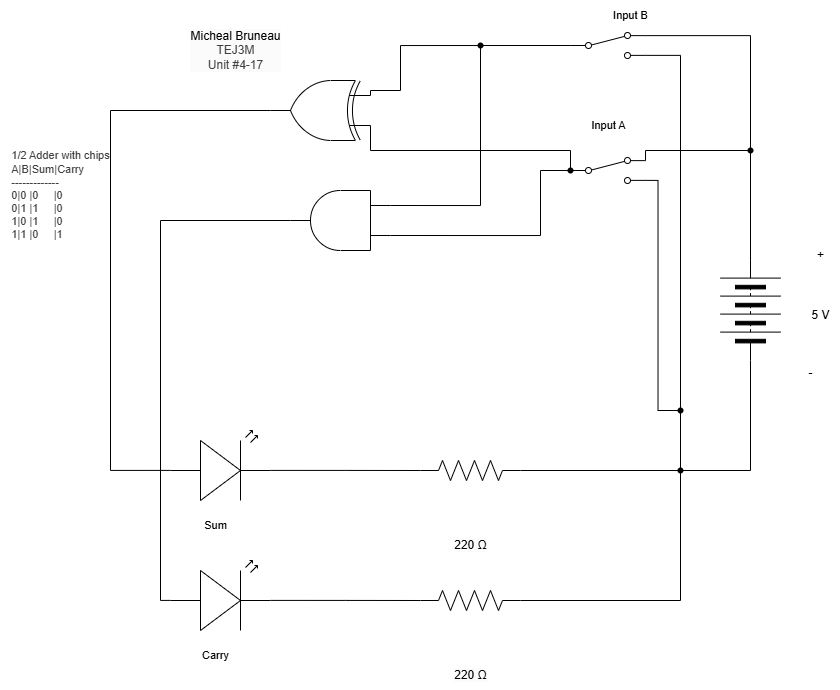

The diagram above was exported from draw.io. Its source (the exported page's mxGraphModel, read from the mxfile embedded in the PNG):
<mxGraphModel dx="690" dy="814" grid="1" gridSize="10" guides="1" tooltips="1" connect="1" arrows="1" fold="1" page="1" pageScale="1" pageWidth="850" pageHeight="1100" math="0" shadow="0">
  <root>
    <mxCell id="0" />
    <mxCell id="1" parent="0" />
    <mxCell id="2" value="&lt;span style=&quot;scrollbar-color: rgb(226, 226, 226) rgb(251, 251, 251); background-color: rgb(251, 251, 251); color: rgb(0, 0, 0);&quot;&gt;Micheal Bruneau&lt;/span&gt;&lt;div style=&quot;scrollbar-color: rgb(226, 226, 226) rgb(251, 251, 251); background-color: rgb(251, 251, 251); color: rgb(63, 63, 63);&quot;&gt;TEJ3M&lt;/div&gt;&lt;div style=&quot;scrollbar-color: rgb(226, 226, 226) rgb(251, 251, 251); background-color: rgb(251, 251, 251); color: rgb(63, 63, 63);&quot;&gt;Unit #4-17&lt;/div&gt;" style="text;html=1;align=center;verticalAlign=middle;resizable=0;points=[];autosize=1;strokeColor=none;fillColor=none;" vertex="1" parent="1">
      <mxGeometry x="190" y="300" width="110" height="60" as="geometry" />
    </mxCell>
    <mxCell id="3" value="&lt;div style=&quot;scrollbar-color: rgb(226, 226, 226) rgb(251, 251, 251); font-size: 11px; text-align: left; color: rgb(63, 63, 63);&quot;&gt;&lt;span style=&quot;background-color: rgb(255, 255, 255);&quot;&gt;1/2 Adder with chips&lt;/span&gt;&lt;/div&gt;&lt;div style=&quot;scrollbar-color: rgb(226, 226, 226) rgb(251, 251, 251); font-size: 11px; text-align: left; color: rgb(63, 63, 63);&quot;&gt;&lt;span style=&quot;color: light-dark(rgb(63, 63, 63), rgb(183, 183, 183));&quot;&gt;A|B|Sum|Carry&lt;/span&gt;&lt;/div&gt;&lt;div style=&quot;color: rgb(63, 63, 63); scrollbar-color: rgb(226, 226, 226) rgb(251, 251, 251); font-size: 11px; text-align: left;&quot;&gt;-------------&lt;/div&gt;&lt;div style=&quot;color: rgb(63, 63, 63); scrollbar-color: rgb(226, 226, 226) rgb(251, 251, 251); font-size: 11px; text-align: left;&quot;&gt;0|0 |0&amp;nbsp; &amp;nbsp; &amp;nbsp;|0&lt;/div&gt;&lt;div style=&quot;color: rgb(63, 63, 63); scrollbar-color: rgb(226, 226, 226) rgb(251, 251, 251); font-size: 11px; text-align: left;&quot;&gt;0|1 |1&amp;nbsp; &amp;nbsp; &amp;nbsp;|0&lt;/div&gt;&lt;div style=&quot;color: rgb(63, 63, 63); scrollbar-color: rgb(226, 226, 226) rgb(251, 251, 251); font-size: 11px; text-align: left;&quot;&gt;1|0 |1&amp;nbsp; &amp;nbsp; &amp;nbsp;|0&lt;/div&gt;&lt;div style=&quot;color: rgb(63, 63, 63); scrollbar-color: rgb(226, 226, 226) rgb(251, 251, 251); font-size: 11px; text-align: left;&quot;&gt;1|1 |0&amp;nbsp; &amp;nbsp; &amp;nbsp;|1&lt;/div&gt;" style="text;html=1;align=center;verticalAlign=middle;resizable=0;points=[];autosize=1;strokeColor=none;fillColor=none;" vertex="1" parent="1">
      <mxGeometry x="10" y="420" width="120" height="110" as="geometry" />
    </mxCell>
    <mxCell id="4" style="edgeStyle=orthogonalEdgeStyle;html=1;exitX=1;exitY=0.5;exitDx=0;exitDy=0;endArrow=none;endFill=0;rounded=0;entryX=1;entryY=0.12;entryDx=0;entryDy=0;" edge="1" parent="1" source="6" target="26">
      <mxGeometry relative="1" as="geometry">
        <mxPoint x="760" y="305" as="targetPoint" />
      </mxGeometry>
    </mxCell>
    <mxCell id="6" value="" style="pointerEvents=1;verticalLabelPosition=bottom;shadow=0;dashed=0;align=center;html=1;verticalAlign=top;shape=mxgraph.electrical.miscellaneous.batteryStack;rotation=-90;" vertex="1" parent="1">
      <mxGeometry x="710" y="560" width="100" height="60" as="geometry" />
    </mxCell>
    <mxCell id="7" value="+" style="text;html=1;align=center;verticalAlign=middle;resizable=0;points=[];autosize=1;strokeColor=none;fillColor=none;" vertex="1" parent="1">
      <mxGeometry x="815" y="520" width="30" height="30" as="geometry" />
    </mxCell>
    <mxCell id="8" value="-" style="text;html=1;align=center;verticalAlign=middle;resizable=0;points=[];autosize=1;strokeColor=none;fillColor=none;" vertex="1" parent="1">
      <mxGeometry x="805" y="638" width="30" height="30" as="geometry" />
    </mxCell>
    <mxCell id="9" value="5 V" style="text;html=1;align=center;verticalAlign=middle;resizable=0;points=[];autosize=1;strokeColor=none;fillColor=none;" vertex="1" parent="1">
      <mxGeometry x="810" y="580" width="40" height="30" as="geometry" />
    </mxCell>
    <mxCell id="11" style="edgeStyle=orthogonalEdgeStyle;shape=connector;curved=0;rounded=0;html=1;exitDx=0;exitDy=0;exitPerimeter=0;strokeColor=default;align=center;verticalAlign=middle;fontFamily=Helvetica;fontSize=11;fontColor=default;labelBackgroundColor=default;endArrow=none;endFill=0;entryX=1;entryY=0.88;entryDx=0;entryDy=0;" edge="1" parent="1" source="28" target="23">
      <mxGeometry relative="1" as="geometry">
        <mxPoint x="670" y="470" as="targetPoint" />
        <Array as="points" />
      </mxGeometry>
    </mxCell>
    <mxCell id="13" value="" style="shape=waypoint;sketch=0;fillStyle=solid;size=6;pointerEvents=1;points=[];fillColor=none;resizable=0;rotatable=0;perimeter=centerPerimeter;snapToPoint=1;fontFamily=Helvetica;fontSize=11;fontColor=default;labelBackgroundColor=default;" vertex="1" parent="1">
      <mxGeometry x="750" y="420" width="20" height="20" as="geometry" />
    </mxCell>
    <mxCell id="14" style="edgeStyle=orthogonalEdgeStyle;shape=connector;curved=0;rounded=0;html=1;exitX=1;exitY=0.5;exitDx=0;exitDy=0;entryX=1;entryY=0.12;entryDx=0;entryDy=0;strokeColor=default;align=center;verticalAlign=middle;fontFamily=Helvetica;fontSize=11;fontColor=default;labelBackgroundColor=default;endArrow=none;endFill=0;" edge="1" parent="1" source="6" target="23">
      <mxGeometry relative="1" as="geometry">
        <Array as="points">
          <mxPoint x="760" y="430" />
          <mxPoint x="655" y="430" />
        </Array>
        <mxPoint x="670" y="430" as="targetPoint" />
      </mxGeometry>
    </mxCell>
    <mxCell id="19" value="Input A" style="text;html=1;align=center;verticalAlign=middle;resizable=0;points=[];autosize=1;strokeColor=none;fillColor=none;fontFamily=Helvetica;fontSize=11;fontColor=default;labelBackgroundColor=default;" vertex="1" parent="1">
      <mxGeometry x="587.5" y="390" width="60" height="30" as="geometry" />
    </mxCell>
    <mxCell id="20" value="&lt;span style=&quot;color: rgb(0, 0, 0); font-size: 12px; background-color: rgb(251, 251, 251);&quot;&gt;220 Ω&lt;/span&gt;" style="text;html=1;align=center;verticalAlign=middle;resizable=0;points=[];autosize=1;strokeColor=none;fillColor=none;fontFamily=Helvetica;fontSize=11;fontColor=default;labelBackgroundColor=default;" vertex="1" parent="1">
      <mxGeometry x="450" y="810" width="60" height="30" as="geometry" />
    </mxCell>
    <mxCell id="21" value="Sum" style="text;html=1;align=center;verticalAlign=middle;resizable=0;points=[];autosize=1;strokeColor=none;fillColor=none;fontFamily=Helvetica;fontSize=11;fontColor=default;labelBackgroundColor=default;" vertex="1" parent="1">
      <mxGeometry x="200" y="790" width="50" height="30" as="geometry" />
    </mxCell>
    <mxCell id="22" value="" style="shape=connector;rounded=0;html=1;exitX=0;exitY=0.25;exitDx=0;exitDy=0;exitPerimeter=0;entryDx=0;entryDy=0;entryPerimeter=0;strokeColor=default;align=center;verticalAlign=middle;fontFamily=Helvetica;fontSize=11;fontColor=default;labelBackgroundColor=default;endArrow=none;endFill=0;edgeStyle=orthogonalEdgeStyle;" edge="1" parent="1" source="30">
      <mxGeometry relative="1" as="geometry">
        <mxPoint x="390" y="400" as="sourcePoint" />
        <mxPoint x="580" y="450" as="targetPoint" />
        <Array as="points">
          <mxPoint x="380" y="430" />
          <mxPoint x="580" y="430" />
        </Array>
      </mxGeometry>
    </mxCell>
    <mxCell id="23" value="" style="html=1;shape=mxgraph.electrical.electro-mechanical.twoWaySwitch;aspect=fixed;elSwitchState=2;" vertex="1" parent="1">
      <mxGeometry x="580" y="437" width="75" height="26" as="geometry" />
    </mxCell>
    <mxCell id="24" value="Input B" style="text;html=1;align=center;verticalAlign=middle;resizable=0;points=[];autosize=1;strokeColor=none;fillColor=none;fontFamily=Helvetica;fontSize=11;fontColor=default;labelBackgroundColor=default;" vertex="1" parent="1">
      <mxGeometry x="610" y="280" width="60" height="30" as="geometry" />
    </mxCell>
    <mxCell id="25" value="" style="shape=connector;rounded=0;html=1;exitX=0;exitY=0.75;exitDx=0;exitDy=0;exitPerimeter=0;entryDx=0;entryDy=0;entryPerimeter=0;strokeColor=default;align=center;verticalAlign=middle;fontFamily=Helvetica;fontSize=11;fontColor=default;labelBackgroundColor=default;endArrow=none;endFill=0;edgeStyle=orthogonalEdgeStyle;" edge="1" parent="1" source="30">
      <mxGeometry relative="1" as="geometry">
        <mxPoint x="390" y="370" as="sourcePoint" />
        <mxPoint x="580" y="325" as="targetPoint" />
        <Array as="points">
          <mxPoint x="380" y="370" />
          <mxPoint x="410" y="370" />
          <mxPoint x="410" y="325" />
        </Array>
      </mxGeometry>
    </mxCell>
    <mxCell id="26" value="" style="html=1;shape=mxgraph.electrical.electro-mechanical.twoWaySwitch;aspect=fixed;elSwitchState=2;" vertex="1" parent="1">
      <mxGeometry x="580" y="312" width="75" height="26" as="geometry" />
    </mxCell>
    <mxCell id="28" value="" style="shape=waypoint;sketch=0;fillStyle=solid;size=6;pointerEvents=1;points=[];fillColor=none;resizable=0;rotatable=0;perimeter=centerPerimeter;snapToPoint=1;fontFamily=Helvetica;fontSize=11;fontColor=default;labelBackgroundColor=default;" vertex="1" parent="1">
      <mxGeometry x="680" y="680" width="20" height="20" as="geometry" />
    </mxCell>
    <mxCell id="30" value="" style="verticalLabelPosition=bottom;shadow=0;dashed=0;align=center;html=1;verticalAlign=top;shape=mxgraph.electrical.logic_gates.logic_gate;operation=xor;rotation=-180;" vertex="1" parent="1">
      <mxGeometry x="280" y="360" width="100" height="60" as="geometry" />
    </mxCell>
    <mxCell id="37" value="" style="pointerEvents=1;verticalLabelPosition=bottom;shadow=0;dashed=0;align=center;html=1;verticalAlign=top;shape=mxgraph.electrical.resistors.resistor_2;" vertex="1" parent="1">
      <mxGeometry x="430" y="740" width="100" height="20" as="geometry" />
    </mxCell>
    <mxCell id="40" value="" style="verticalLabelPosition=bottom;shadow=0;dashed=0;align=center;html=1;verticalAlign=top;shape=mxgraph.electrical.opto_electronics.led_2;pointerEvents=1;" vertex="1" parent="1">
      <mxGeometry x="180" y="710" width="100" height="70" as="geometry" />
    </mxCell>
    <mxCell id="41" style="edgeStyle=orthogonalEdgeStyle;html=1;exitX=1;exitY=0.57;exitDx=0;exitDy=0;exitPerimeter=0;entryX=0;entryY=0.5;entryDx=0;entryDy=0;entryPerimeter=0;rounded=0;endArrow=none;endFill=0;" edge="1" parent="1" source="40" target="37">
      <mxGeometry relative="1" as="geometry" />
    </mxCell>
    <mxCell id="42" style="edgeStyle=orthogonalEdgeStyle;shape=connector;rounded=0;html=1;exitX=1;exitY=0.5;exitDx=0;exitDy=0;exitPerimeter=0;entryX=0;entryY=0.57;entryDx=0;entryDy=0;entryPerimeter=0;strokeColor=default;align=center;verticalAlign=middle;fontFamily=Helvetica;fontSize=11;fontColor=default;labelBackgroundColor=default;endArrow=none;endFill=0;" edge="1" parent="1" source="30" target="40">
      <mxGeometry relative="1" as="geometry">
        <Array as="points">
          <mxPoint x="120" y="390" />
          <mxPoint x="120" y="750" />
        </Array>
      </mxGeometry>
    </mxCell>
    <mxCell id="44" value="" style="verticalLabelPosition=bottom;shadow=0;dashed=0;align=center;html=1;verticalAlign=top;shape=mxgraph.electrical.logic_gates.logic_gate;operation=and;fontFamily=Helvetica;fontSize=11;fontColor=default;labelBackgroundColor=default;rotation=-180;" vertex="1" parent="1">
      <mxGeometry x="300" y="470" width="100" height="60" as="geometry" />
    </mxCell>
    <mxCell id="45" style="edgeStyle=orthogonalEdgeStyle;shape=connector;rounded=0;html=1;exitDx=0;exitDy=0;entryX=0;entryY=0.75;entryDx=0;entryDy=0;entryPerimeter=0;strokeColor=default;align=center;verticalAlign=middle;fontFamily=Helvetica;fontSize=11;fontColor=default;labelBackgroundColor=default;endArrow=none;endFill=0;" edge="1" parent="1" source="49" target="44">
      <mxGeometry relative="1" as="geometry">
        <Array as="points">
          <mxPoint x="490" y="485" />
        </Array>
      </mxGeometry>
    </mxCell>
    <mxCell id="46" style="edgeStyle=orthogonalEdgeStyle;shape=connector;rounded=0;html=1;exitX=0;exitY=0.5;exitDx=0;exitDy=0;entryX=0;entryY=0.25;entryDx=0;entryDy=0;entryPerimeter=0;strokeColor=default;align=center;verticalAlign=middle;fontFamily=Helvetica;fontSize=11;fontColor=default;labelBackgroundColor=default;endArrow=none;endFill=0;" edge="1" parent="1" source="23" target="44">
      <mxGeometry relative="1" as="geometry">
        <Array as="points">
          <mxPoint x="550" y="450" />
          <mxPoint x="550" y="515" />
        </Array>
      </mxGeometry>
    </mxCell>
    <mxCell id="48" value="" style="shape=waypoint;sketch=0;fillStyle=solid;size=6;pointerEvents=1;points=[];fillColor=none;resizable=0;rotatable=0;perimeter=centerPerimeter;snapToPoint=1;fontFamily=Helvetica;fontSize=11;fontColor=default;labelBackgroundColor=default;" vertex="1" parent="1">
      <mxGeometry x="570" y="440" width="20" height="20" as="geometry" />
    </mxCell>
    <mxCell id="50" value="" style="edgeStyle=orthogonalEdgeStyle;shape=connector;rounded=0;html=1;exitX=0;exitY=0.5;exitDx=0;exitDy=0;entryDx=0;entryDy=0;entryPerimeter=0;strokeColor=default;align=center;verticalAlign=middle;fontFamily=Helvetica;fontSize=11;fontColor=default;labelBackgroundColor=default;endArrow=none;endFill=0;" edge="1" parent="1" source="26" target="49">
      <mxGeometry relative="1" as="geometry">
        <mxPoint x="580" y="325" as="sourcePoint" />
        <mxPoint x="400" y="485" as="targetPoint" />
      </mxGeometry>
    </mxCell>
    <mxCell id="49" value="" style="shape=waypoint;sketch=0;fillStyle=solid;size=6;pointerEvents=1;points=[];fillColor=none;resizable=0;rotatable=0;perimeter=centerPerimeter;snapToPoint=1;fontFamily=Helvetica;fontSize=11;fontColor=default;labelBackgroundColor=default;" vertex="1" parent="1">
      <mxGeometry x="480" y="315" width="20" height="20" as="geometry" />
    </mxCell>
    <mxCell id="52" value="&lt;span style=&quot;color: rgb(0, 0, 0); font-size: 12px; background-color: rgb(251, 251, 251);&quot;&gt;220 Ω&lt;/span&gt;" style="text;html=1;align=center;verticalAlign=middle;resizable=0;points=[];autosize=1;strokeColor=none;fillColor=none;fontFamily=Helvetica;fontSize=11;fontColor=default;labelBackgroundColor=default;" vertex="1" parent="1">
      <mxGeometry x="450" y="940" width="60" height="30" as="geometry" />
    </mxCell>
    <mxCell id="53" value="Carry" style="text;html=1;align=center;verticalAlign=middle;resizable=0;points=[];autosize=1;strokeColor=none;fillColor=none;fontFamily=Helvetica;fontSize=11;fontColor=default;labelBackgroundColor=default;" vertex="1" parent="1">
      <mxGeometry x="200" y="920" width="50" height="30" as="geometry" />
    </mxCell>
    <mxCell id="54" value="" style="pointerEvents=1;verticalLabelPosition=bottom;shadow=0;dashed=0;align=center;html=1;verticalAlign=top;shape=mxgraph.electrical.resistors.resistor_2;" vertex="1" parent="1">
      <mxGeometry x="430" y="870" width="100" height="20" as="geometry" />
    </mxCell>
    <mxCell id="55" value="" style="verticalLabelPosition=bottom;shadow=0;dashed=0;align=center;html=1;verticalAlign=top;shape=mxgraph.electrical.opto_electronics.led_2;pointerEvents=1;" vertex="1" parent="1">
      <mxGeometry x="180" y="840" width="100" height="70" as="geometry" />
    </mxCell>
    <mxCell id="56" style="edgeStyle=orthogonalEdgeStyle;html=1;exitX=1;exitY=0.57;exitDx=0;exitDy=0;exitPerimeter=0;entryX=0;entryY=0.5;entryDx=0;entryDy=0;entryPerimeter=0;rounded=0;endArrow=none;endFill=0;" edge="1" parent="1" source="55" target="54">
      <mxGeometry relative="1" as="geometry" />
    </mxCell>
    <mxCell id="57" style="edgeStyle=orthogonalEdgeStyle;shape=connector;rounded=0;html=1;exitX=1;exitY=0.5;exitDx=0;exitDy=0;exitPerimeter=0;entryX=0;entryY=0.57;entryDx=0;entryDy=0;entryPerimeter=0;strokeColor=default;align=center;verticalAlign=middle;fontFamily=Helvetica;fontSize=11;fontColor=default;labelBackgroundColor=default;endArrow=none;endFill=0;" edge="1" parent="1" source="44" target="55">
      <mxGeometry relative="1" as="geometry" />
    </mxCell>
    <mxCell id="58" style="edgeStyle=orthogonalEdgeStyle;shape=connector;rounded=0;html=1;exitX=1;exitY=0.5;exitDx=0;exitDy=0;exitPerimeter=0;entryX=-0.062;entryY=0.669;entryDx=0;entryDy=0;entryPerimeter=0;strokeColor=default;align=center;verticalAlign=middle;fontFamily=Helvetica;fontSize=11;fontColor=default;labelBackgroundColor=default;endArrow=none;endFill=0;" edge="1" parent="1" source="37" target="18">
      <mxGeometry relative="1" as="geometry" />
    </mxCell>
    <mxCell id="59" style="edgeStyle=orthogonalEdgeStyle;shape=connector;rounded=0;html=1;exitX=1;exitY=0.5;exitDx=0;exitDy=0;exitPerimeter=0;entryX=0.662;entryY=0.841;entryDx=0;entryDy=0;entryPerimeter=0;strokeColor=default;align=center;verticalAlign=middle;fontFamily=Helvetica;fontSize=11;fontColor=default;labelBackgroundColor=default;endArrow=none;endFill=0;" edge="1" parent="1" source="54" target="18">
      <mxGeometry relative="1" as="geometry" />
    </mxCell>
    <mxCell id="60" style="edgeStyle=orthogonalEdgeStyle;shape=connector;rounded=0;html=1;exitX=0;exitY=0.5;exitDx=0;exitDy=0;entryX=1.179;entryY=0.738;entryDx=0;entryDy=0;entryPerimeter=0;strokeColor=default;align=center;verticalAlign=middle;fontFamily=Helvetica;fontSize=11;fontColor=default;labelBackgroundColor=default;endArrow=none;endFill=0;" edge="1" parent="1" source="6" target="18">
      <mxGeometry relative="1" as="geometry">
        <Array as="points">
          <mxPoint x="760" y="750" />
        </Array>
      </mxGeometry>
    </mxCell>
    <mxCell id="62" style="edgeStyle=orthogonalEdgeStyle;shape=connector;rounded=0;html=1;exitDx=0;exitDy=0;entryX=0.386;entryY=0.152;entryDx=0;entryDy=0;entryPerimeter=0;strokeColor=default;align=center;verticalAlign=middle;fontFamily=Helvetica;fontSize=11;fontColor=default;labelBackgroundColor=default;endArrow=none;endFill=0;" edge="1" parent="1" source="18" target="28">
      <mxGeometry relative="1" as="geometry" />
    </mxCell>
    <mxCell id="66" value="" style="edgeStyle=orthogonalEdgeStyle;shape=connector;rounded=0;html=1;exitX=1;exitY=0.88;exitDx=0;exitDy=0;entryDx=0;entryDy=0;entryPerimeter=0;strokeColor=default;align=center;verticalAlign=middle;fontFamily=Helvetica;fontSize=11;fontColor=default;labelBackgroundColor=default;endArrow=none;endFill=0;" edge="1" parent="1" source="26" target="18">
      <mxGeometry relative="1" as="geometry">
        <mxPoint x="655" y="335" as="sourcePoint" />
        <mxPoint x="690" y="690" as="targetPoint" />
      </mxGeometry>
    </mxCell>
    <mxCell id="18" value="" style="shape=waypoint;sketch=0;fillStyle=solid;size=6;pointerEvents=1;points=[];fillColor=none;resizable=0;rotatable=0;perimeter=centerPerimeter;snapToPoint=1;fontFamily=Helvetica;fontSize=11;fontColor=default;labelBackgroundColor=default;" vertex="1" parent="1">
      <mxGeometry x="680" y="740" width="20" height="20" as="geometry" />
    </mxCell>
  </root>
</mxGraphModel>